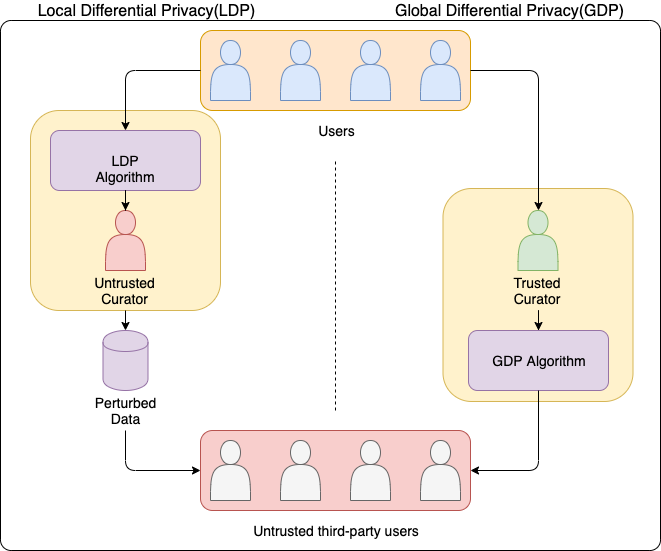

The diagram above was exported from draw.io. Its source (the exported page's mxGraphModel, read from the mxfile embedded in the PNG):
<mxGraphModel dx="1666" dy="983" grid="1" gridSize="10" guides="1" tooltips="1" connect="1" arrows="1" fold="1" page="1" pageScale="1" pageWidth="850" pageHeight="1100" math="0" shadow="0">
  <root>
    <mxCell id="0" />
    <mxCell id="1" parent="0" />
    <mxCell id="2" value="" style="rounded=1;whiteSpace=wrap;html=1;arcSize=2;" vertex="1" parent="1">
      <mxGeometry x="90" y="300" width="660" height="530" as="geometry" />
    </mxCell>
    <mxCell id="3" value="" style="rounded=1;whiteSpace=wrap;html=1;fillColor=#fff2cc;fontSize=14;strokeColor=#d6b656;" vertex="1" parent="1">
      <mxGeometry x="120" y="390" width="190" height="200" as="geometry" />
    </mxCell>
    <mxCell id="4" value="" style="edgeStyle=segmentEdgeStyle;endArrow=classic;html=1;fontSize=14;entryX=0;entryY=0.5;entryDx=0;entryDy=0;" edge="1" target="11" parent="1">
      <mxGeometry width="50" height="50" relative="1" as="geometry">
        <mxPoint x="215" y="710" as="sourcePoint" />
        <mxPoint x="255" y="470" as="targetPoint" />
        <Array as="points">
          <mxPoint x="215" y="750" />
        </Array>
      </mxGeometry>
    </mxCell>
    <mxCell id="5" value="" style="endArrow=none;dashed=1;html=1;" edge="1" parent="1">
      <mxGeometry width="50" height="50" relative="1" as="geometry">
        <mxPoint x="425" y="690" as="sourcePoint" />
        <mxPoint x="425" y="440" as="targetPoint" />
      </mxGeometry>
    </mxCell>
    <mxCell id="6" value="Local Differential Privacy(LDP)" style="text;html=1;strokeColor=none;fillColor=none;align=center;verticalAlign=middle;whiteSpace=wrap;rounded=0;fontSize=16;" vertex="1" parent="1">
      <mxGeometry x="125" y="280" width="220" height="20" as="geometry" />
    </mxCell>
    <mxCell id="7" value="Global Differential Privacy(GDP)" style="text;html=1;strokeColor=none;fillColor=none;align=center;verticalAlign=middle;whiteSpace=wrap;rounded=0;fontSize=16;" vertex="1" parent="1">
      <mxGeometry x="480" y="280" width="235" height="20" as="geometry" />
    </mxCell>
    <mxCell id="8" value="" style="group" vertex="1" connectable="0" parent="1">
      <mxGeometry x="290" y="710" width="300" height="110" as="geometry" />
    </mxCell>
    <mxCell id="9" value="" style="group" vertex="1" connectable="0" parent="8">
      <mxGeometry width="300" height="110" as="geometry" />
    </mxCell>
    <mxCell id="10" value="" style="group" vertex="1" connectable="0" parent="9">
      <mxGeometry width="270" height="80" as="geometry" />
    </mxCell>
    <mxCell id="11" value="" style="rounded=1;whiteSpace=wrap;html=1;fontSize=14;fillColor=#f8cecc;strokeColor=#b85450;" vertex="1" parent="10">
      <mxGeometry width="270" height="80" as="geometry" />
    </mxCell>
    <mxCell id="12" value="" style="shape=actor;whiteSpace=wrap;html=1;fillColor=#f5f5f5;strokeColor=#666666;fontColor=#333333;" vertex="1" parent="10">
      <mxGeometry x="10" y="10" width="40" height="60" as="geometry" />
    </mxCell>
    <mxCell id="13" value="" style="shape=actor;whiteSpace=wrap;html=1;fillColor=#f5f5f5;strokeColor=#666666;fontColor=#333333;" vertex="1" parent="10">
      <mxGeometry x="80" y="10" width="40" height="60" as="geometry" />
    </mxCell>
    <mxCell id="14" value="" style="shape=actor;whiteSpace=wrap;html=1;fillColor=#f5f5f5;strokeColor=#666666;fontColor=#333333;" vertex="1" parent="10">
      <mxGeometry x="150" y="10" width="40" height="60" as="geometry" />
    </mxCell>
    <mxCell id="15" value="" style="shape=actor;whiteSpace=wrap;html=1;fillColor=#f5f5f5;strokeColor=#666666;fontColor=#333333;" vertex="1" parent="10">
      <mxGeometry x="220" y="10" width="40" height="60" as="geometry" />
    </mxCell>
    <mxCell id="16" value="Untrusted third-party users" style="text;html=1;strokeColor=none;fillColor=none;align=center;verticalAlign=middle;whiteSpace=wrap;rounded=0;fontSize=14;" vertex="1" parent="8">
      <mxGeometry x="42" y="90" width="185" height="20" as="geometry" />
    </mxCell>
    <mxCell id="17" value="" style="shape=cylinder;whiteSpace=wrap;html=1;boundedLbl=1;backgroundOutline=1;fillColor=#e1d5e7;fontSize=14;strokeColor=#9673a6;" vertex="1" parent="1">
      <mxGeometry x="192.5" y="610" width="45" height="60" as="geometry" />
    </mxCell>
    <mxCell id="18" value="Perturbed Data" style="text;html=1;strokeColor=none;fillColor=none;align=center;verticalAlign=middle;whiteSpace=wrap;rounded=0;fontSize=14;" vertex="1" parent="1">
      <mxGeometry x="195" y="680" width="40" height="20" as="geometry" />
    </mxCell>
    <mxCell id="19" value="" style="group" vertex="1" connectable="0" parent="1">
      <mxGeometry x="597.5" y="490" width="125" height="200" as="geometry" />
    </mxCell>
    <mxCell id="20" value="" style="rounded=1;whiteSpace=wrap;html=1;fillColor=#fff2cc;fontSize=14;strokeColor=#d6b656;" vertex="1" parent="19">
      <mxGeometry x="-65" y="-22" width="190" height="213" as="geometry" />
    </mxCell>
    <mxCell id="21" value="" style="shape=actor;whiteSpace=wrap;html=1;fillColor=#d5e8d4;strokeColor=#82b366;" vertex="1" parent="19">
      <mxGeometry x="10" width="40" height="60" as="geometry" />
    </mxCell>
    <mxCell id="22" value="Trusted Curator" style="text;html=1;strokeColor=none;fillColor=none;align=center;verticalAlign=middle;whiteSpace=wrap;rounded=0;fontSize=14;" vertex="1" parent="19">
      <mxGeometry y="70" width="60" height="20" as="geometry" />
    </mxCell>
    <mxCell id="23" value="" style="group" vertex="1" connectable="0" parent="1">
      <mxGeometry x="185" y="490" width="60" height="90" as="geometry" />
    </mxCell>
    <mxCell id="24" value="" style="group" vertex="1" connectable="0" parent="23">
      <mxGeometry width="60" height="90" as="geometry" />
    </mxCell>
    <mxCell id="25" value="" style="shape=actor;whiteSpace=wrap;html=1;fillColor=#f8cecc;strokeColor=#b85450;" vertex="1" parent="24">
      <mxGeometry x="10" width="40" height="60" as="geometry" />
    </mxCell>
    <mxCell id="26" value="Untrusted Curator" style="text;html=1;strokeColor=none;fillColor=none;align=center;verticalAlign=middle;whiteSpace=wrap;rounded=0;fontSize=14;" vertex="1" parent="24">
      <mxGeometry y="70" width="60" height="20" as="geometry" />
    </mxCell>
    <mxCell id="27" style="edgeStyle=orthogonalEdgeStyle;rounded=0;orthogonalLoop=1;jettySize=auto;html=1;fontSize=14;" edge="1" target="28" parent="1">
      <mxGeometry relative="1" as="geometry">
        <mxPoint x="628" y="590" as="sourcePoint" />
      </mxGeometry>
    </mxCell>
    <mxCell id="28" value="GDP Algorithm" style="rounded=1;whiteSpace=wrap;html=1;fontSize=14;fillColor=#e1d5e7;strokeColor=#9673a6;" vertex="1" parent="1">
      <mxGeometry x="558" y="610" width="140" height="60" as="geometry" />
    </mxCell>
    <mxCell id="29" value="LDP Algorithm" style="rounded=1;whiteSpace=wrap;html=1;fontSize=14;fillColor=#e1d5e7;strokeColor=#9673a6;" vertex="1" parent="1">
      <mxGeometry x="140" y="410" width="150" height="60" as="geometry" />
    </mxCell>
    <mxCell id="30" style="edgeStyle=orthogonalEdgeStyle;rounded=0;orthogonalLoop=1;jettySize=auto;html=1;entryX=0.5;entryY=0;entryDx=0;entryDy=0;fontSize=14;" edge="1" source="29" target="25" parent="1">
      <mxGeometry relative="1" as="geometry" />
    </mxCell>
    <mxCell id="31" style="edgeStyle=orthogonalEdgeStyle;rounded=0;orthogonalLoop=1;jettySize=auto;html=1;entryX=0.5;entryY=0;entryDx=0;entryDy=0;fontSize=14;" edge="1" target="17" parent="1">
      <mxGeometry relative="1" as="geometry">
        <mxPoint x="215" y="590" as="sourcePoint" />
      </mxGeometry>
    </mxCell>
    <mxCell id="32" value="" style="edgeStyle=segmentEdgeStyle;endArrow=classic;html=1;fontSize=14;exitX=0.5;exitY=1;exitDx=0;exitDy=0;entryX=1;entryY=0.5;entryDx=0;entryDy=0;" edge="1" source="28" target="11" parent="1">
      <mxGeometry width="50" height="50" relative="1" as="geometry">
        <mxPoint x="542.5" y="470" as="sourcePoint" />
        <mxPoint x="592.5" y="420" as="targetPoint" />
        <Array as="points">
          <mxPoint x="628" y="750" />
        </Array>
      </mxGeometry>
    </mxCell>
    <mxCell id="33" value="" style="group" vertex="1" connectable="0" parent="1">
      <mxGeometry x="290" y="310" width="270" height="110" as="geometry" />
    </mxCell>
    <mxCell id="34" value="" style="group" vertex="1" connectable="0" parent="33">
      <mxGeometry width="270" height="80" as="geometry" />
    </mxCell>
    <mxCell id="35" value="" style="rounded=1;whiteSpace=wrap;html=1;fontSize=14;fillColor=#ffe6cc;strokeColor=#d79b00;" vertex="1" parent="34">
      <mxGeometry width="270" height="80" as="geometry" />
    </mxCell>
    <mxCell id="36" value="" style="shape=actor;whiteSpace=wrap;html=1;fillColor=#dae8fc;strokeColor=#6c8ebf;" vertex="1" parent="34">
      <mxGeometry x="10" y="10" width="40" height="60" as="geometry" />
    </mxCell>
    <mxCell id="37" value="" style="shape=actor;whiteSpace=wrap;html=1;fillColor=#dae8fc;strokeColor=#6c8ebf;" vertex="1" parent="34">
      <mxGeometry x="80" y="10" width="40" height="60" as="geometry" />
    </mxCell>
    <mxCell id="38" value="" style="shape=actor;whiteSpace=wrap;html=1;fillColor=#dae8fc;strokeColor=#6c8ebf;" vertex="1" parent="34">
      <mxGeometry x="150" y="10" width="40" height="60" as="geometry" />
    </mxCell>
    <mxCell id="39" value="" style="shape=actor;whiteSpace=wrap;html=1;fillColor=#dae8fc;strokeColor=#6c8ebf;" vertex="1" parent="34">
      <mxGeometry x="220" y="10" width="40" height="60" as="geometry" />
    </mxCell>
    <mxCell id="40" value="Users" style="text;html=1;strokeColor=none;fillColor=none;align=center;verticalAlign=middle;whiteSpace=wrap;rounded=0;fontSize=14;" vertex="1" parent="33">
      <mxGeometry x="115" y="90" width="40" height="20" as="geometry" />
    </mxCell>
    <mxCell id="41" value="" style="edgeStyle=segmentEdgeStyle;endArrow=classic;html=1;fontSize=14;entryX=0.5;entryY=0;entryDx=0;entryDy=0;exitX=0;exitY=0.5;exitDx=0;exitDy=0;" edge="1" source="35" target="29" parent="1">
      <mxGeometry width="50" height="50" relative="1" as="geometry">
        <mxPoint x="190" y="370" as="sourcePoint" />
        <mxPoint x="240" y="320" as="targetPoint" />
      </mxGeometry>
    </mxCell>
    <mxCell id="42" value="" style="edgeStyle=segmentEdgeStyle;endArrow=classic;html=1;fontSize=14;entryX=0.5;entryY=0;entryDx=0;entryDy=0;exitX=1;exitY=0.5;exitDx=0;exitDy=0;" edge="1" source="35" target="21" parent="1">
      <mxGeometry width="50" height="50" relative="1" as="geometry">
        <mxPoint x="300" y="360" as="sourcePoint" />
        <mxPoint x="230" y="420" as="targetPoint" />
      </mxGeometry>
    </mxCell>
  </root>
</mxGraphModel>